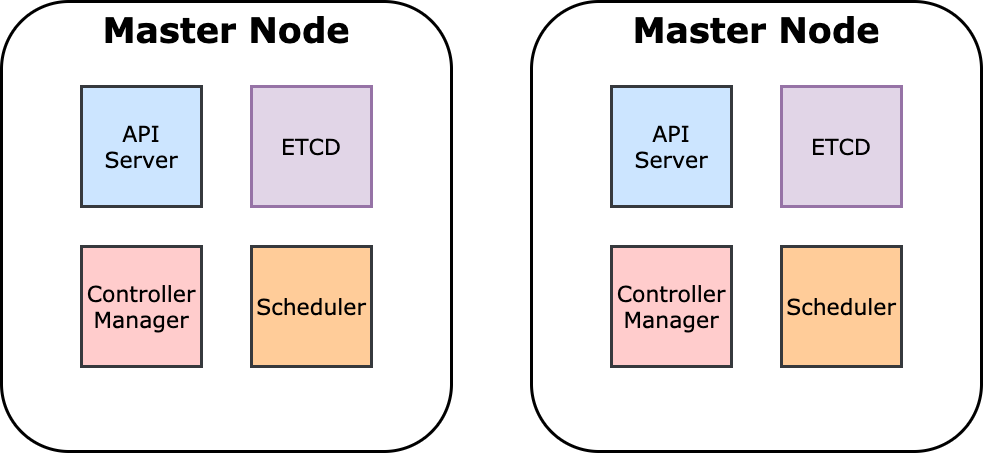

The diagram above was exported from draw.io. Its source (the exported page's mxGraphModel, read from the mxfile embedded in the PNG):
<mxGraphModel dx="993" dy="740" grid="1" gridSize="10" guides="1" tooltips="1" connect="1" arrows="1" fold="1" page="1" pageScale="1" pageWidth="1654" pageHeight="2336" math="0" shadow="0">
  <root>
    <mxCell id="ivJVgbNwEBEXSdsyj0Sj-0" />
    <mxCell id="ivJVgbNwEBEXSdsyj0Sj-1" parent="ivJVgbNwEBEXSdsyj0Sj-0" />
    <mxCell id="ivJVgbNwEBEXSdsyj0Sj-2" value="Master Node" style="rounded=1;whiteSpace=wrap;html=1;fillColor=none;strokeWidth=3;fontFamily=Verdana;fontStyle=1;fontSize=35;verticalAlign=top;horizontal=1;" vertex="1" parent="ivJVgbNwEBEXSdsyj0Sj-1">
      <mxGeometry x="190" y="390" width="450" height="450" as="geometry" />
    </mxCell>
    <mxCell id="ivJVgbNwEBEXSdsyj0Sj-3" value="Master Node" style="rounded=1;whiteSpace=wrap;html=1;fillColor=none;strokeWidth=3;fontFamily=Verdana;fontStyle=1;fontSize=35;verticalAlign=top;horizontal=1;" vertex="1" parent="ivJVgbNwEBEXSdsyj0Sj-1">
      <mxGeometry x="720" y="390" width="450" height="450" as="geometry" />
    </mxCell>
    <mxCell id="ivJVgbNwEBEXSdsyj0Sj-5" value="Controller&lt;br&gt;Manager" style="whiteSpace=wrap;html=1;aspect=fixed;fontFamily=Verdana;fontSize=22;strokeWidth=3;fillColor=#ffcccc;verticalAlign=middle;fontStyle=0;strokeColor=#36393d;" vertex="1" parent="ivJVgbNwEBEXSdsyj0Sj-1">
      <mxGeometry x="270" y="635" width="120" height="120" as="geometry" />
    </mxCell>
    <mxCell id="ivJVgbNwEBEXSdsyj0Sj-7" value="API&lt;br&gt;Server" style="whiteSpace=wrap;html=1;aspect=fixed;fontFamily=Verdana;fontSize=22;strokeWidth=3;fillColor=#cce5ff;verticalAlign=middle;fontStyle=0;strokeColor=#36393d;" vertex="1" parent="ivJVgbNwEBEXSdsyj0Sj-1">
      <mxGeometry x="270" y="475" width="120" height="120" as="geometry" />
    </mxCell>
    <mxCell id="ivJVgbNwEBEXSdsyj0Sj-8" value="Scheduler" style="whiteSpace=wrap;html=1;aspect=fixed;fontFamily=Verdana;fontSize=22;strokeWidth=3;fillColor=#ffcc99;verticalAlign=middle;fontStyle=0;strokeColor=#36393d;" vertex="1" parent="ivJVgbNwEBEXSdsyj0Sj-1">
      <mxGeometry x="440" y="635" width="120" height="120" as="geometry" />
    </mxCell>
    <mxCell id="ivJVgbNwEBEXSdsyj0Sj-16" value="ETCD" style="whiteSpace=wrap;html=1;aspect=fixed;fontFamily=Verdana;fontSize=22;strokeWidth=3;fillColor=#e1d5e7;verticalAlign=middle;fontStyle=0;strokeColor=#9673a6;" vertex="1" parent="ivJVgbNwEBEXSdsyj0Sj-1">
      <mxGeometry x="440" y="475" width="120" height="120" as="geometry" />
    </mxCell>
    <mxCell id="ivJVgbNwEBEXSdsyj0Sj-17" value="Controller&lt;br&gt;Manager" style="whiteSpace=wrap;html=1;aspect=fixed;fontFamily=Verdana;fontSize=22;strokeWidth=3;fillColor=#ffcccc;verticalAlign=middle;fontStyle=0;strokeColor=#36393d;" vertex="1" parent="ivJVgbNwEBEXSdsyj0Sj-1">
      <mxGeometry x="800" y="635" width="120" height="120" as="geometry" />
    </mxCell>
    <mxCell id="ivJVgbNwEBEXSdsyj0Sj-18" value="API&lt;br&gt;Server" style="whiteSpace=wrap;html=1;aspect=fixed;fontFamily=Verdana;fontSize=22;strokeWidth=3;fillColor=#cce5ff;verticalAlign=middle;fontStyle=0;strokeColor=#36393d;" vertex="1" parent="ivJVgbNwEBEXSdsyj0Sj-1">
      <mxGeometry x="800" y="475" width="120" height="120" as="geometry" />
    </mxCell>
    <mxCell id="ivJVgbNwEBEXSdsyj0Sj-19" value="Scheduler" style="whiteSpace=wrap;html=1;aspect=fixed;fontFamily=Verdana;fontSize=22;strokeWidth=3;fillColor=#ffcc99;verticalAlign=middle;fontStyle=0;strokeColor=#36393d;" vertex="1" parent="ivJVgbNwEBEXSdsyj0Sj-1">
      <mxGeometry x="970" y="635" width="120" height="120" as="geometry" />
    </mxCell>
    <mxCell id="ivJVgbNwEBEXSdsyj0Sj-20" value="ETCD" style="whiteSpace=wrap;html=1;aspect=fixed;fontFamily=Verdana;fontSize=22;strokeWidth=3;fillColor=#e1d5e7;verticalAlign=middle;fontStyle=0;strokeColor=#9673a6;" vertex="1" parent="ivJVgbNwEBEXSdsyj0Sj-1">
      <mxGeometry x="970" y="475" width="120" height="120" as="geometry" />
    </mxCell>
  </root>
</mxGraphModel>